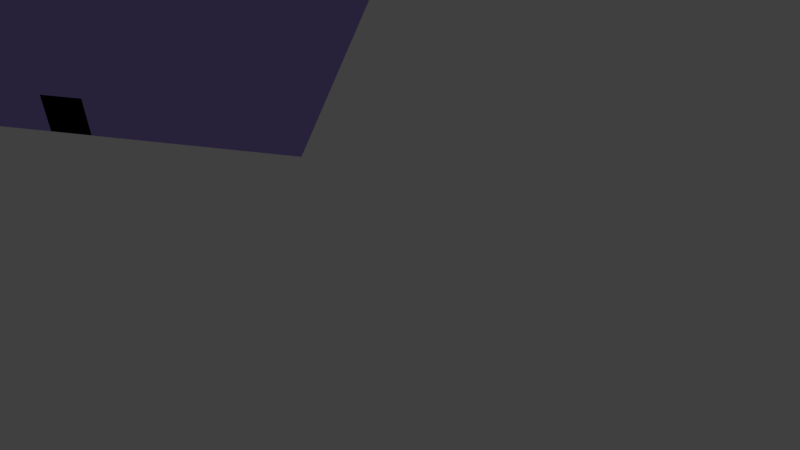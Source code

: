 # Source: room.blend  (saved by Blender 2.77.0; exported with 4.5.12 LTS)
import bpy
from mathutils import Matrix  # noqa: F401  (used for matrix-valued properties, if any)

bpy.ops.wm.read_factory_settings(use_empty=True)
scene = bpy.context.scene
scene.name = 'Scene'

# ---- collections
col_collection_1 = bpy.data.collections.new('Collection 1'); scene.collection.children.link(col_collection_1)

# ---- materials (node trees are filled in below, after node groups)
mat_material_001 = bpy.data.materials.new('Material.001')
mat_material_001.alpha_threshold = 0.0
mat_material_001.use_transparent_shadow = False
mat_material_001.diffuse_color = (0.0195, 0.8, 0.1477, 1.0)
mat_material_001.roughness = 0.5
mat_material_002 = bpy.data.materials.new('Material.002')
mat_material_002.alpha_threshold = 0.0
mat_material_002.use_transparent_shadow = False
mat_material_002.diffuse_color = (0.05849, 0.3729, 0.8, 1.0)
mat_material_002.roughness = 0.5
mat_material = bpy.data.materials.new('Material')
mat_material.alpha_threshold = 0.0
mat_material.use_transparent_shadow = False
mat_material.diffuse_color = (0.4033, 0.31, 0.8, 1.0)
mat_material.roughness = 0.5
mat_material.line_color = (0.0, 0.0, 0.0, 1.0)
mat_material_003 = bpy.data.materials.new('Material.003')
mat_material_003.alpha_threshold = 0.0
mat_material_003.use_transparent_shadow = False
mat_material_003.diffuse_color = (0.0195, 0.8, 0.1477, 1.0)
mat_material_003.roughness = 0.5
mat_material_007 = bpy.data.materials.new('Material.007')
mat_material_007.alpha_threshold = 0.0
mat_material_007.use_transparent_shadow = False
mat_material_007.diffuse_color = (0.0195, 0.8, 0.1477, 1.0)
mat_material_007.roughness = 0.5
mat_material_009 = bpy.data.materials.new('Material.009')
mat_material_009.alpha_threshold = 0.0
mat_material_009.use_transparent_shadow = False
mat_material_009.diffuse_color = (0.0195, 0.8, 0.1477, 1.0)
mat_material_009.roughness = 0.5
mat_material_010 = bpy.data.materials.new('Material.010')
mat_material_010.alpha_threshold = 0.0
mat_material_010.use_transparent_shadow = False
mat_material_010.diffuse_color = (0.05849, 0.3729, 0.8, 1.0)
mat_material_010.roughness = 0.5
mat_material_011 = bpy.data.materials.new('Material.011')
mat_material_011.alpha_threshold = 0.0
mat_material_011.use_transparent_shadow = False
mat_material_011.diffuse_color = (0.05849, 0.3729, 0.8, 1.0)
mat_material_011.roughness = 0.5

# ---- material node trees

# ---- world
world_world = bpy.data.worlds.new('World'); scene.world = world_world
world_world.color = (0.05088, 0.05088, 0.05088)
world_world.use_sun_shadow = False
world_world.sun_shadow_jitter_overblur = 0.0
world_world.cycles.sampling_method = 'MANUAL'

# ---- cameras
cam_camera = bpy.data.cameras.new('Camera')
cam_camera.clip_end = 100.0
cam_camera.lens = 35.0
cam_camera.sensor_width = 32.0
cam_camera.sensor_height = 18.0
cam_camera.ortho_scale = 7.314
cam_camera.dof.focus_distance = 0.0
cam_camera.dof.aperture_fstop = 128.0

# ---- lights
light_lamp = bpy.data.lights.new('Lamp', 'POINT')
light_lamp.transmission_factor = 0.0
light_lamp.cutoff_distance = 30.0
light_lamp.energy = 100.0
light_lamp.shadow_buffer_clip_start = 1.001
light_lamp.shadow_soft_size = 0.1
light_lamp.shadow_maximum_resolution = 0.006
light_lamp.use_absolute_resolution = True

# ---- meshes
me_plane = bpy.data.meshes.new('Plane')
me_plane.from_pydata([(-4.837, -3.919, 1.863e-09), (-4.837, -2.919, 1.863e-09), (-8.837, -3.919, 1.863e-09), (-8.837, -2.919, 1.863e-09), (-8.837, -4.719, 2.999e-07), (-8.837, -2.119, -2.366e-07), (-11.16, -3.414, 0.04581)], [], [(0, 1, 3, 2), (4, 5, 6)])
me_plane.materials.append(mat_material_001)
me_plane.use_remesh_preserve_volume = False
me_plane.use_remesh_preserve_attributes = False
me_plane.use_mirror_vertex_groups = False
me_plane.update()
me_cube_001 = bpy.data.meshes.new('Cube.001')
me_cube_001.from_pydata([(-1.0, -1.0, -1.0), (-0.9435, -0.9435, -0.9218), (-1.0, 1.0, -1.0), (-0.9435, 0.9435, -0.9218), (1.0, -1.0, -1.0), (0.9435, -0.9435, -0.9218), (1.0, 1.0, -1.0), (0.9435, 0.9435, -0.9218)], [], [(1, 3, 2, 0), (3, 7, 6, 2), (7, 5, 4, 6), (5, 1, 0, 4), (0, 2, 6, 4), (5, 7, 3, 1)])
me_cube_001.materials.append(mat_material_002)
me_cube_001.use_remesh_preserve_volume = False
me_cube_001.use_remesh_preserve_attributes = False
me_cube_001.use_mirror_vertex_groups = False
me_cube_001.update()
me_cube = bpy.data.meshes.new('Cube')
me_cube.from_pydata([(0.75, 0.75, -1.0), (0.75, -0.75, -1.0), (-0.75, -0.75, -1.0), (-0.75, 0.75, -1.0), (0.75, 0.75, 0.0), (0.75, -0.75, 0.0), (-0.75, -0.75, 0.0), (-0.75, 0.75, 0.0)], [], [(0, 3, 2, 1), (4, 5, 6, 7), (0, 1, 5, 4), (1, 2, 6, 5), (2, 3, 7, 6), (4, 7, 3, 0)])
me_cube.materials.append(mat_material)
me_cube.use_remesh_preserve_volume = False
me_cube.use_remesh_preserve_attributes = False
me_cube.use_mirror_vertex_groups = False
me_cube.update()
me_plane_001 = bpy.data.meshes.new('Plane.001')
me_plane_001.from_pydata([(-1.0, -1.0, 0.0), (1.0, -1.0, 0.0), (-1.0, 1.0, 0.0), (1.0, 1.0, 0.0), (-2.6, 1.0, 2.98e-07), (2.6, 1.0, -2.384e-07), (0.008478, 2.163, 0.04581)], [], [(0, 1, 3, 2), (4, 5, 6)])
me_plane_001.materials.append(mat_material_003)
me_plane_001.use_remesh_preserve_volume = False
me_plane_001.use_remesh_preserve_attributes = False
me_plane_001.use_mirror_vertex_groups = False
me_plane_001.update()
me_plane_005 = bpy.data.meshes.new('Plane.005')
me_plane_005.from_pydata([(1.0, -5.837, 0.0), (-1.0, -5.837, 0.0), (1.0, -7.837, 0.0), (-1.0, -7.837, 0.0), (2.6, -7.837, 2.98e-07), (-2.6, -7.837, -2.384e-07), (-0.008477, -9.0, 0.04581)], [], [(0, 1, 3, 2), (4, 5, 6)])
me_plane_005.materials.append(mat_material_007)
me_plane_005.use_remesh_preserve_volume = False
me_plane_005.use_remesh_preserve_attributes = False
me_plane_005.use_mirror_vertex_groups = False
me_plane_005.update()
me_plane_007 = bpy.data.meshes.new('Plane.007')
me_plane_007.from_pydata([(-11.16, -2.919, 1.863e-09), (-11.16, -3.919, 1.863e-09), (-7.163, -2.919, 1.863e-09), (-7.163, -3.919, 1.863e-09), (-7.163, -2.119, 2.999e-07), (-7.163, -4.719, -2.366e-07), (-4.837, -3.423, 0.04581)], [], [(0, 1, 3, 2), (4, 5, 6)])
me_plane_007.materials.append(mat_material_009)
me_plane_007.use_remesh_preserve_volume = False
me_plane_007.use_remesh_preserve_attributes = False
me_plane_007.use_mirror_vertex_groups = False
me_plane_007.update()
me_cube_002 = bpy.data.meshes.new('Cube.002')
me_cube_002.from_pydata([(-1.0, -1.0, -1.0), (-0.9435, -0.9435, -0.9218), (-1.0, 1.0, -1.0), (-0.9435, 0.9435, -0.9218), (1.0, -1.0, -1.0), (0.9435, -0.9435, -0.9218), (1.0, 1.0, -1.0), (0.9435, 0.9435, -0.9218)], [], [(1, 3, 2, 0), (3, 7, 6, 2), (7, 5, 4, 6), (5, 1, 0, 4), (0, 2, 6, 4), (5, 7, 3, 1)])
me_cube_002.materials.append(mat_material_010)
me_cube_002.use_remesh_preserve_volume = False
me_cube_002.use_remesh_preserve_attributes = False
me_cube_002.use_mirror_vertex_groups = False
me_cube_002.update()
me_cube_003 = bpy.data.meshes.new('Cube.003')
me_cube_003.from_pydata([(-1.0, -1.0, -1.0), (-0.9435, -0.9435, -0.9218), (-1.0, 1.0, -1.0), (-0.9435, 0.9435, -0.9218), (1.0, -1.0, -1.0), (0.9435, -0.9435, -0.9218), (1.0, 1.0, -1.0), (0.9435, 0.9435, -0.9218), (-1.0, -1.0, -1.0), (-1.0, 1.0, -1.0), (1.0, -1.0, -1.0), (1.0, 1.0, -1.0), (-1.0, -1.0, -3.0), (-1.0, 1.0, -3.0), (1.0, -1.0, -3.0), (1.0, 1.0, -3.0)], [], [(1, 3, 2, 0), (3, 7, 6, 2), (7, 5, 4, 6), (5, 1, 0, 4), (4, 0, 8, 10), (5, 7, 3, 1), (9, 11, 15, 13), (6, 4, 10, 11), (0, 2, 9, 8), (2, 6, 11, 9), (12, 13, 15, 14), (11, 10, 14, 15), (8, 9, 13, 12), (10, 8, 12, 14)])
me_cube_003.materials.append(mat_material_011)
me_cube_003.use_remesh_preserve_volume = False
me_cube_003.use_remesh_preserve_attributes = False
me_cube_003.use_mirror_vertex_groups = False
me_cube_003.update()

# ---- objects
ob_plane = bpy.data.objects.new('Plane', me_plane)
ob_cube_001 = bpy.data.objects.new('Cube.001', me_cube_001)
ob_cube = bpy.data.objects.new('Cube', me_cube)
ob_lamp = bpy.data.objects.new('Lamp', light_lamp)
ob_camera = bpy.data.objects.new('Camera', cam_camera)
ob_plane_001 = bpy.data.objects.new('Plane.001', me_plane_001)
ob_plane_005 = bpy.data.objects.new('Plane.005', me_plane_005)
ob_plane_007 = bpy.data.objects.new('Plane.007', me_plane_007)
ob_cube_002 = bpy.data.objects.new('Cube.002', me_cube_002)
ob_cube_003 = bpy.data.objects.new('Cube.003', me_cube_003)

# ---- transforms, parenting, visibility, modifiers, constraints
ob_plane.location = (-2.5, -2.65, -1.951)
ob_plane.scale = (0.125, 0.25, 0.125)
ob_plane.lineart.crease_threshold = 0.0
ob_cube_001.location = (-5.5, -5.5, -1.5)
ob_cube_001.scale = (0.5, 0.5, 0.5)
ob_cube_001.lineart.crease_threshold = 0.0
_m = ob_cube_001.modifiers.new('Array', 'ARRAY')
_m.count = 12
_m.constant_offset_displace = (0.0, 0.0, 0.0)
_m.relative_offset_displace = (0.0, 1.0, 0.0)
_m = ob_cube_001.modifiers.new('Array.001', 'ARRAY')
_m.count = 12
_m.constant_offset_displace = (0.0, 0.0, 0.0)
ob_cube.location = (0.0, 0.0, 2.0)
ob_cube.scale = (8.0, 8.0, 4.0)
ob_cube.lock_rotations_4d = False
ob_cube.empty_display_type = 'ARROWS'
ob_cube.lineart.crease_threshold = 0.0
ob_lamp.location = (4.076, 1.005, 3.904)
ob_lamp.rotation_euler = (0.6503, 0.05522, 1.866)
ob_lamp.lock_rotations_4d = False
ob_lamp.empty_display_type = 'ARROWS'
ob_lamp.color = (0.0, 0.0, 0.0, 0.0)
ob_lamp.lineart.crease_threshold = 0.0
ob_camera.location = (-21.27, -10.85, 9.624)
ob_camera.rotation_euler = (0.8608, 0.0006228, -1.402)
ob_camera.scale = (1.0, 1.0, 1.0)
ob_camera.lock_rotations_4d = False
ob_camera.empty_display_type = 'ARROWS'
ob_camera.color = (0.0, 0.0, 0.0, 0.0)
ob_camera.display_type = 'WIRE'
ob_camera.lineart.crease_threshold = 0.0
ob_plane_001.location = (-2.5, -2.65, -1.951)
ob_plane_001.scale = (0.125, 0.25, 0.125)
ob_plane_001.lineart.crease_threshold = 0.0
ob_plane_005.location = (-2.5, -2.65, -1.951)
ob_plane_005.scale = (0.125, 0.25, 0.125)
ob_plane_005.lineart.crease_threshold = 0.0
ob_plane_007.location = (-0.5, -2.65, -1.951)
ob_plane_007.scale = (0.125, 0.25, 0.125)
ob_plane_007.lineart.crease_threshold = 0.0
ob_cube_002.location = (-5.5, -5.5, -1.5)
ob_cube_002.scale = (0.5, 0.5, 0.5)
ob_cube_002.lineart.crease_threshold = 0.0
_m = ob_cube_002.modifiers.new('Array', 'ARRAY')
_m.count = 12
_m.constant_offset_displace = (0.0, 0.0, 0.0)
_m.relative_offset_displace = (0.0, 1.0, 0.0)
_m = ob_cube_002.modifiers.new('Array.001', 'ARRAY')
_m.count = 12
_m.constant_offset_displace = (0.0, 0.0, 0.0)
ob_cube_003.location = (-5.5, -0.5, -0.5)
ob_cube_003.scale = (0.5, 0.5, 0.5)
ob_cube_003.lineart.crease_threshold = 0.0
_m = ob_cube_003.modifiers.new('Array', 'ARRAY')
_m.count = 1
_m.constant_offset_displace = (0.0, 0.0, 0.0)
_m.relative_offset_displace = (0.0, 1.0, 0.0)
_m = ob_cube_003.modifiers.new('Array.001', 'ARRAY')
_m.count = 1
_m.constant_offset_displace = (0.0, 0.0, 0.0)

# ---- collection membership
col_collection_1.objects.link(ob_plane)
col_collection_1.objects.link(ob_cube_001)
col_collection_1.objects.link(ob_cube)
col_collection_1.objects.link(ob_lamp)
col_collection_1.objects.link(ob_camera)
col_collection_1.objects.link(ob_plane_001)
col_collection_1.objects.link(ob_plane_005)
col_collection_1.objects.link(ob_plane_007)
col_collection_1.objects.link(ob_cube_002)
col_collection_1.objects.link(ob_cube_003)

# ---- scene / render settings (as saved in the file)
scene.camera = ob_camera
scene.frame_start = 1; scene.frame_end = 250; scene.frame_set(1)
scene.render.engine = 'BLENDER_EEVEE_NEXT'
scene.render.resolution_percentage = 50
scene.render.dither_intensity = 0.0
scene.cycles.use_denoising = False
scene.cycles.samples = 128
scene.cycles.sampling_pattern = 'TABULATED_SOBOL'
scene.cycles.light_sampling_threshold = 0.0
scene.cycles.use_adaptive_sampling = False
scene.cycles.use_light_tree = False
scene.cycles.blur_glossy = 0.0
scene.cycles.sample_clamp_indirect = 0.0
scene.view_settings.view_transform = 'Standard'
bpy.context.view_layer.update()
